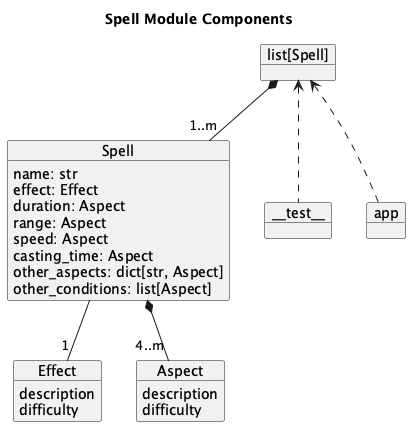

The diagram above was rendered by PlantUML. Its source (embedded in the PNG):
@startuml
    'https://plantuml.com/class-diagram

    title Spell Module Components

    object "list[Spell]" as book

    object Spell {
        name: str
        effect: Effect
        duration: Aspect
        range: Aspect
        speed: Aspect
        casting_time: Aspect
        other_aspects: dict[str, Aspect]
        other_conditions: list[Aspect]
    }
    book *-- "1..m" Spell

    object Effect {
        description
        difficulty
    }
    Spell -- "1" Effect

    object Aspect {
        description
        difficulty
    }
    Spell *-- "4..m" Aspect

    object "~_~_test~_~_" as test
    book <.. test

    object app
    book <.. app

@enduml